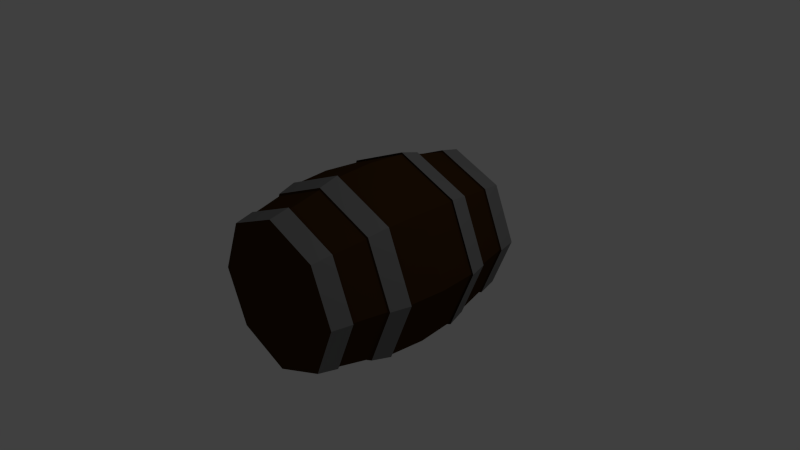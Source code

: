 # Source: barrel.blend  (saved by Blender 2.73.0; exported with 4.5.12 LTS)
import bpy
from mathutils import Matrix  # noqa: F401  (used for matrix-valued properties, if any)

bpy.ops.wm.read_factory_settings(use_empty=True)
scene = bpy.context.scene
scene.name = 'Scene'

# ---- collections
col_collection_1 = bpy.data.collections.new('Collection 1'); scene.collection.children.link(col_collection_1)

# ---- materials (node trees are filled in below, after node groups)
mat_metal = bpy.data.materials.new('metal')
mat_metal.alpha_threshold = 0.0
mat_metal.use_transparent_shadow = False
mat_metal.diffuse_color = (0.2203, 0.2203, 0.2203, 1.0)
mat_metal.roughness = 0.5
mat_wood = bpy.data.materials.new('wood')
mat_wood.alpha_threshold = 0.0
mat_wood.use_transparent_shadow = False
mat_wood.diffuse_color = (0.05222, 0.02359, 0.006147, 1.0)
mat_wood.roughness = 0.5
mat_material = bpy.data.materials.new('Material')
mat_material.alpha_threshold = 0.0
mat_material.use_transparent_shadow = False
mat_material.roughness = 0.5
mat_material.line_color = (0.0, 0.0, 0.0, 1.0)

# ---- material node trees

# ---- world
world_world = bpy.data.worlds.new('World'); scene.world = world_world
world_world.color = (0.05088, 0.05088, 0.05088)
world_world.use_sun_shadow = False
world_world.sun_shadow_jitter_overblur = 0.0
world_world.cycles.sampling_method = 'MANUAL'
world_world.cycles.sample_map_resolution = 256

# ---- cameras
cam_camera = bpy.data.cameras.new('Camera')
cam_camera.clip_end = 100.0
cam_camera.lens = 35.0
cam_camera.sensor_width = 32.0
cam_camera.sensor_height = 18.0
cam_camera.ortho_scale = 7.314
cam_camera.dof.focus_distance = 0.0
cam_camera.dof.aperture_fstop = 128.0

# ---- lights
light_lamp = bpy.data.lights.new('Lamp', 'POINT')
light_lamp.transmission_factor = 0.0
light_lamp.cutoff_distance = 30.0
light_lamp.energy = 100.0
light_lamp.shadow_buffer_clip_start = 1.001
light_lamp.shadow_soft_size = 0.1
light_lamp.shadow_maximum_resolution = 0.006
light_lamp.use_absolute_resolution = True
light_lamp.cycles.use_multiple_importance_sampling = False

# ---- meshes
me_cylinder = bpy.data.meshes.new('Cylinder')
me_cylinder.from_pydata([(1.402e-09, 7.112e-08, 0.0), (0.0, -7.13e-08, 1.073), (2.614e-09, 1.268, 0.0), (0.0, 1.0, 1.073), (0.8966, 0.8966, 0.0), (0.7071, 0.7071, 1.073), (1.268, 6.889e-08, 0.0), (1.0, -7.13e-08, 1.073), (0.8966, -0.8966, 0.0), (0.7071, -0.7071, 1.073), (-1.082e-07, -1.268, 0.0), (-8.742e-08, -1.0, 1.073), (-0.8966, -0.8966, 0.0), (-0.7071, -0.7071, 1.073), (-1.268, 6.889e-08, 0.0), (-1.0, -7.13e-08, 1.073), (-0.8966, 0.8966, 0.0), (-0.7071, 0.7071, 1.073), (2.662e-09, 1.158, 0.5665), (0.8188, 0.8188, 0.5665), (1.158, -6.631e-09, 0.5665), (0.8188, -0.8188, 0.5665), (-9.857e-08, -1.158, 0.5665), (-0.8188, -0.8188, 0.5665), (-1.158, -6.631e-09, 0.5665), (-0.8188, 0.8188, 0.5665), (0.8704, 0.8704, 0.3794), (1.231, 1.525e-08, 0.3794), (0.8704, -0.8704, 0.3794), (-1.041e-07, -1.231, 0.3794), (-0.8704, -0.8704, 0.3794), (-1.231, 1.525e-08, 0.3794), (-0.8704, 0.8704, 0.3794), (3.483e-09, 1.231, 0.3794), (9.844e-10, 1.058, 0.8858), (0.7484, 0.7484, 0.8858), (1.058, -4.739e-08, 0.8858), (0.7484, -0.7484, 0.8858), (-9.155e-08, -1.058, 0.8858), (-0.7484, -0.7484, 0.8858), (-1.058, -4.739e-08, 0.8858), (-0.7484, 0.7484, 0.8858), (4.555e-10, 1.022, 1.081), (0.7228, 0.7228, 1.081), (1.022, -7.392e-08, 1.081), (0.7228, -0.7228, 1.081), (-8.891e-08, -1.022, 1.081), (-0.7228, -0.7228, 1.081), (-1.022, -7.392e-08, 1.081), (-0.7228, 0.7228, 1.081), (3.177e-09, 1.184, 0.5629), (0.837, 0.837, 0.5629), (1.184, -7.813e-09, 0.5629), (0.837, -0.837, 0.5629), (-1.003e-07, -1.184, 0.5629), (-0.837, -0.837, 0.5629), (-1.184, -7.813e-09, 0.5629), (-0.837, 0.837, 0.5629), (0.8897, 0.8897, 0.3712), (1.258, 1.463e-08, 0.3712), (0.8897, -0.8897, 0.3712), (-1.06e-07, -1.258, 0.3712), (-0.8897, -0.8897, 0.3712), (-1.258, 1.463e-08, 0.3712), (-0.8897, 0.8897, 0.3712), (4.012e-09, 1.258, 0.3712), (1.462e-09, 1.082, 0.8894), (0.7651, 0.7651, 0.8894), (1.082, -4.948e-08, 0.8894), (0.7651, -0.7651, 0.8894), (-9.313e-08, -1.082, 0.8894), (-0.7651, -0.7651, 0.8894), (-1.082, -4.948e-08, 0.8894), (-0.7651, 0.7651, 0.8894)], [], [(0, 2, 4), (1, 5, 3), (33, 32, 64, 65), (0, 4, 6), (1, 7, 5), (40, 39, 71, 72), (0, 6, 8), (1, 9, 7), (22, 23, 55, 54), (0, 8, 10), (1, 11, 9), (38, 37, 69, 70), (0, 10, 12), (1, 13, 11), (20, 21, 53, 52), (0, 12, 14), (1, 15, 13), (13, 15, 48, 47), (0, 14, 16), (1, 17, 15), (26, 33, 65, 58), (0, 16, 2), (1, 3, 17), (36, 35, 67, 68), (18, 19, 51, 50), (5, 7, 44, 43), (28, 27, 59, 60), (30, 29, 61, 62), (25, 18, 50, 57), (11, 13, 47, 46), (32, 31, 63, 64), (41, 40, 72, 73), (2, 33, 26, 4), (4, 26, 27, 6), (6, 27, 28, 8), (8, 28, 29, 10), (10, 29, 30, 12), (12, 30, 31, 14), (14, 31, 32, 16), (16, 32, 33, 2), (25, 41, 34, 18), (24, 40, 41, 25), (23, 39, 40, 24), (22, 38, 39, 23), (21, 37, 38, 22), (20, 36, 37, 21), (19, 35, 36, 20), (18, 34, 35, 19), (66, 42, 43, 67), (67, 43, 44, 68), (68, 44, 45, 69), (69, 45, 46, 70), (70, 46, 47, 71), (71, 47, 48, 72), (72, 48, 49, 73), (73, 49, 42, 66), (64, 57, 50, 65), (63, 56, 57, 64), (62, 55, 56, 63), (61, 54, 55, 62), (60, 53, 54, 61), (59, 52, 53, 60), (58, 51, 52, 59), (65, 50, 51, 58), (3, 5, 43, 42), (7, 9, 45, 44), (24, 25, 57, 56), (34, 41, 73, 66), (31, 30, 62, 63), (15, 17, 49, 48), (29, 28, 60, 61), (35, 34, 66, 67), (27, 26, 58, 59), (9, 11, 46, 45), (19, 20, 52, 51), (37, 36, 68, 69), (21, 22, 54, 53), (39, 38, 70, 71), (17, 3, 42, 49), (23, 24, 56, 55)])
me_cylinder.polygons.foreach_set('material_index', [0, 1, 1, 0, 1, 1, 0, 1, 1, 0, 1, 1, 0, 1, 1, 0, 1, 1, 0, 1, 1, 0, 1, 1, 1, 1, 1, 1, 1, 1, 1, 1, 1, 1, 1, 1, 1, 1, 1, 1, 1, 1, 1, 1, 1, 1, 1, 1, 0, 0, 0, 0, 0, 0, 0, 0, 0, 0, 0, 0, 0, 0, 0, 0, 1, 1, 1, 1, 1, 1, 1, 1, 1, 1, 1, 1, 1, 1, 1, 1])
me_cylinder.materials.append(mat_metal)
me_cylinder.materials.append(mat_wood)
me_cylinder.use_remesh_preserve_volume = False
me_cylinder.use_remesh_preserve_attributes = False
me_cylinder.use_mirror_vertex_groups = False
me_cylinder.update()
me_cube = bpy.data.meshes.new('Cube')
me_cube.from_pydata([], [], [])
me_cube.materials.append(mat_material)
me_cube.use_remesh_preserve_volume = False
me_cube.use_remesh_preserve_attributes = False
me_cube.use_mirror_vertex_groups = False
me_cube.update()

# ---- objects
ob_cylinder = bpy.data.objects.new('Cylinder', me_cylinder)
ob_cube = bpy.data.objects.new('Cube', me_cube)
ob_lamp = bpy.data.objects.new('Lamp', light_lamp)
ob_camera = bpy.data.objects.new('Camera', cam_camera)

# ---- transforms, parenting, visibility, modifiers, constraints
ob_cylinder.location = (0.0, -0.009897, 0.0)
ob_cylinder.rotation_euler = (-1.571, -0.0, 0.0)
ob_cylinder.scale = (1.0, 1.0, 1.415)
ob_cylinder.lineart.crease_threshold = 0.0
_m = ob_cylinder.modifiers.new('Mirror', 'MIRROR')
_m.use_axis = (False, False, True)
_m.use_clip = True
ob_cube.location = (0.0, 0.0, 0.0)
ob_cube.lock_rotations_4d = False
ob_cube.empty_display_type = 'ARROWS'
ob_cube.lineart.crease_threshold = 0.0
ob_lamp.location = (4.076, 1.005, 5.904)
ob_lamp.rotation_euler = (0.6503, 0.05522, 1.866)
ob_lamp.lock_rotations_4d = False
ob_lamp.empty_display_type = 'ARROWS'
ob_lamp.color = (0.0, 0.0, 0.0, 0.0)
ob_lamp.lineart.crease_threshold = 0.0
ob_camera.location = (7.481, -6.508, 5.344)
ob_camera.rotation_euler = (1.109, 0.01082, 0.8149)
ob_camera.lock_rotations_4d = False
ob_camera.empty_display_type = 'ARROWS'
ob_camera.color = (0.0, 0.0, 0.0, 0.0)
ob_camera.display_type = 'WIRE'
ob_camera.lineart.crease_threshold = 0.0

# ---- collection membership
col_collection_1.objects.link(ob_cylinder)
col_collection_1.objects.link(ob_cube)
col_collection_1.objects.link(ob_lamp)
col_collection_1.objects.link(ob_camera)

# ---- scene / render settings (as saved in the file)
scene.camera = ob_camera
scene.frame_start = 1; scene.frame_end = 250; scene.frame_set(1)
scene.render.engine = 'BLENDER_EEVEE_NEXT'
scene.render.resolution_percentage = 50
scene.render.dither_intensity = 0.0
scene.cycles.use_denoising = False
scene.cycles.samples = 10
scene.cycles.sampling_pattern = 'TABULATED_SOBOL'
scene.cycles.light_sampling_threshold = 0.0
scene.cycles.use_adaptive_sampling = False
scene.cycles.use_light_tree = False
scene.cycles.blur_glossy = 0.0
scene.cycles.pixel_filter_type = 'GAUSSIAN'
scene.cycles.sample_clamp_indirect = 0.0
scene.view_settings.view_transform = 'Standard'
bpy.context.view_layer.update()
